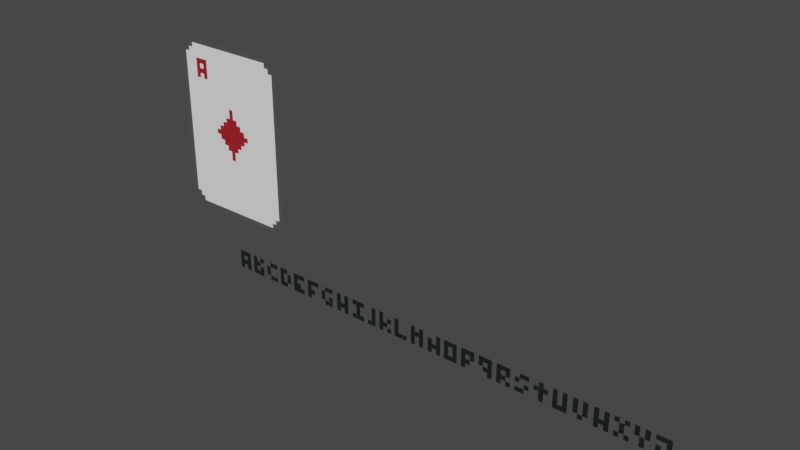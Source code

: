 # Source: card_prototypes.blend  (saved by Blender 3.0.42; exported with 4.5.12 LTS)
import bpy
from mathutils import Matrix  # noqa: F401  (used for matrix-valued properties, if any)

bpy.ops.wm.read_factory_settings(use_empty=True)
scene = bpy.context.scene
scene.name = 'Scene'

# ---- collections
col_collection = bpy.data.collections.new('Collection'); scene.collection.children.link(col_collection)

# ---- materials (node trees are filled in below, after node groups)
mat_card_main = bpy.data.materials.new('card_main')
mat_card_main.use_transparent_shadow = False
mat_card_dark = bpy.data.materials.new('card_dark')
mat_card_dark.use_transparent_shadow = False
mat_card_red = bpy.data.materials.new('card_red')
mat_card_red.use_transparent_shadow = False
mat_card_black = bpy.data.materials.new('card_black')
mat_card_black.use_transparent_shadow = False

# ---- material node trees
mat_card_main.use_nodes = True; mat_card_main.node_tree.nodes.clear()
_N = mat_card_main.node_tree.nodes; _L = mat_card_main.node_tree.links
n0 = _N.new('ShaderNodeBsdfPrincipled'); n0.name = 'Principled BSDF'; n0.location = (10, 300)
n0.distribution = 'GGX'
n0.subsurface_method = 'RANDOM_WALK_SKIN'
n0.inputs[0].default_value = (1.0, 1.0, 1.0, 1.0)
n0.inputs[3].default_value = 1.45
n0.inputs[13].default_value = 0.07513
n0.inputs[27].default_value = (0.0, 0.0, 0.0, 1.0)
n0.inputs[28].default_value = 1.0
n1 = _N.new('ShaderNodeOutputMaterial'); n1.name = 'Material Output'; n1.location = (300, 300)
_L.new(n0.outputs[0], n1.inputs[0])
n1.is_active_output = True
mat_card_dark.use_nodes = True; mat_card_dark.node_tree.nodes.clear()
_N = mat_card_dark.node_tree.nodes; _L = mat_card_dark.node_tree.links
n0 = _N.new('ShaderNodeBsdfPrincipled'); n0.name = 'Principled BSDF'; n0.location = (10, 300)
n0.distribution = 'GGX'
n0.subsurface_method = 'RANDOM_WALK_SKIN'
n0.inputs[0].default_value = (0.08714, 0.08714, 0.08714, 1.0)
n0.inputs[3].default_value = 1.45
n0.inputs[13].default_value = 0.07513
n0.inputs[27].default_value = (0.0, 0.0, 0.0, 1.0)
n0.inputs[28].default_value = 1.0
n1 = _N.new('ShaderNodeOutputMaterial'); n1.name = 'Material Output'; n1.location = (300, 300)
_L.new(n0.outputs[0], n1.inputs[0])
n1.is_active_output = True
mat_card_red.use_nodes = True; mat_card_red.node_tree.nodes.clear()
_N = mat_card_red.node_tree.nodes; _L = mat_card_red.node_tree.links
n0 = _N.new('ShaderNodeBsdfPrincipled'); n0.name = 'Principled BSDF'; n0.location = (10, 300)
n0.distribution = 'GGX'
n0.subsurface_method = 'RANDOM_WALK_SKIN'
n0.inputs[0].default_value = (0.3844, 0.01889, 0.02726, 1.0)
n0.inputs[3].default_value = 1.45
n0.inputs[13].default_value = 0.07513
n0.inputs[27].default_value = (0.0, 0.0, 0.0, 1.0)
n0.inputs[28].default_value = 1.0
n1 = _N.new('ShaderNodeOutputMaterial'); n1.name = 'Material Output'; n1.location = (300, 300)
_L.new(n0.outputs[0], n1.inputs[0])
n1.is_active_output = True
mat_card_black.use_nodes = True; mat_card_black.node_tree.nodes.clear()
_N = mat_card_black.node_tree.nodes; _L = mat_card_black.node_tree.links
n0 = _N.new('ShaderNodeBsdfPrincipled'); n0.name = 'Principled BSDF'; n0.location = (10, 300)
n0.distribution = 'GGX'
n0.subsurface_method = 'RANDOM_WALK_SKIN'
n0.inputs[0].default_value = (0.01493, 0.01599, 0.01599, 1.0)
n0.inputs[3].default_value = 1.45
n0.inputs[13].default_value = 0.07513
n0.inputs[27].default_value = (0.0, 0.0, 0.0, 1.0)
n0.inputs[28].default_value = 1.0
n1 = _N.new('ShaderNodeOutputMaterial'); n1.name = 'Material Output'; n1.location = (300, 300)
_L.new(n0.outputs[0], n1.inputs[0])
n1.is_active_output = True

# ---- world
world_world = bpy.data.worlds.new('World'); scene.world = world_world
world_world.use_nodes = True; world_world.node_tree.nodes.clear()
_N = world_world.node_tree.nodes; _L = world_world.node_tree.links
n0 = _N.new('ShaderNodeOutputWorld'); n0.name = 'World Output'; n0.location = (300, 300)
n1 = _N.new('ShaderNodeBackground'); n1.name = 'Background'; n1.location = (10, 300)
n1.inputs[0].default_value = (0.05088, 0.05088, 0.05088, 1.0)
_L.new(n1.outputs[0], n0.inputs[0])
n0.is_active_output = True
world_world.color = (0.05088, 0.05088, 0.05088)
world_world.use_sun_shadow = False
world_world.sun_shadow_jitter_overblur = 0.0

# ---- meshes
me_plane = bpy.data.meshes.new('Plane')
me_plane.from_pydata([(-1.0, 0.0, -1.193), (1.0, 0.0, -1.193), (-1.0, 0.0, 1.16), (1.0, 0.0, 1.16), (0.0, 0.0, -1.425), (0.0, 0.0, 1.383), (0.0, 0.0, 1.16), (0.0, 0.0, -1.193), (-1.0, 0.0, -0.0164), (1.0, 0.0, -0.0164), (0.0, 0.0, -0.0164), (0.7808, 0.0, -1.193), (0.7808, 0.0, -1.425), (0.7808, 0.0, 1.383), (0.7808, 0.0, 1.16), (0.7808, 0.0, -0.0164), (0.8539, 0.0, -1.193), (0.9269, 0.0, -1.193), (0.9269, 0.0, 1.16), (0.8539, 0.0, 1.16), (0.9269, 0.0, -0.0164), (0.8539, 0.0, -0.0164), (0.0, 0.0, 1.235), (0.0, 0.0, 1.309), (0.7808, 0.0, 1.235), (0.7808, 0.0, 1.309), (0.8539, 0.0, 1.235), (0.8539, 0.0, 1.309), (0.9269, 0.0, 1.235), (-0.7705, 0.0, 1.16), (-0.7705, 0.0, 1.383), (-0.7705, 0.0, -1.425), (-0.7705, 0.0, -1.193), (-0.7705, 0.0, -0.0164), (-0.7705, 0.0, 1.235), (-0.7705, 0.0, 1.309), (-0.847, 0.0, 1.16), (-0.9235, 0.0, 1.16), (-0.847, 0.0, -0.0164), (-0.9235, 0.0, -0.0164), (-0.847, 0.0, 1.235), (-0.9235, 0.0, 1.235), (-0.847, 0.0, 1.309), (-0.9235, 0.0, -1.193), (-0.847, 0.0, -1.193), (0.0, 0.0, -1.271), (0.0, 0.0, -1.348), (0.7808, 0.0, -1.271), (0.7808, 0.0, -1.348), (0.9269, 0.0, -1.271), (0.8539, 0.0, -1.271), (0.8539, 0.0, -1.348), (-0.7705, 0.0, -1.271), (-0.7705, 0.0, -1.348), (-0.847, 0.0, -1.271), (-0.847, 0.0, -1.348), (-0.9235, 0.0, -1.271), (-0.474, -0.004288, 1.084), (-0.5482, -0.004288, 1.084), (-0.6225, -0.004288, 1.084), (-0.474, -0.004288, 1.008), (-0.474, -0.004288, 0.9314), (-0.5482, -0.004288, 1.008), (-0.5482, -0.004288, 0.9314), (-0.6225, -0.004288, 1.008), (-0.6222, -0.004288, 1.084), (-0.6965, -0.004288, 1.084), (-0.6222, -0.004288, 1.008), (-0.6222, -0.004288, 0.9314), (-0.6965, -0.004288, 1.008), (-0.6965, -0.004288, 0.9314), (-0.474, -0.004288, 0.9311), (-0.5482, -0.004288, 0.9311), (-0.6225, -0.004288, 0.9311), (-0.474, -0.004288, 0.8546), (-0.474, -0.004288, 0.7781), (-0.5482, -0.004288, 0.8546), (-0.5482, -0.004288, 0.7781), (-0.6225, -0.004288, 0.8546), (-0.6222, -0.004288, 0.9311), (-0.6965, -0.004288, 0.9311), (-0.6222, -0.004288, 0.8546), (-0.6222, -0.004288, 0.7781), (-0.6965, -0.004288, 0.8546), (-0.6965, -0.004288, 0.7781), (0.03776, -0.004288, 0.09375), (-0.03651, -0.004288, 0.09375), (0.112, -0.004288, 0.01727), (0.112, -0.004288, -0.05922), (0.03776, -0.004288, 0.01727), (0.03776, -0.004288, -0.05922), (-0.03651, -0.004288, 0.01727), (-0.03619, -0.004288, 0.01727), (-0.03619, -0.004288, -0.05922), (-0.1105, -0.004288, 0.01727), (-0.1105, -0.004288, -0.05922), (0.03776, -0.004288, -0.05959), (-0.03651, -0.004288, -0.05959), (0.03776, -0.004288, -0.1361), (-0.03651, -0.004288, -0.1361), (0.03776, -0.004288, 0.01718), (-0.03651, -0.004288, 0.01718), (0.03776, -0.004288, -0.0593), (-0.03651, -0.004288, -0.0593), (0.03776, -0.004288, 0.1701), (-0.03651, -0.004288, 0.1701), (0.112, -0.004288, 0.09361), (0.112, -0.004288, 0.01712), (0.03776, -0.004288, 0.09361), (0.03776, -0.004288, 0.01712), (-0.03651, -0.004288, 0.09361), (-0.03619, -0.004288, 0.09361), (-0.03619, -0.004288, 0.01712), (-0.1105, -0.004288, 0.09361), (-0.1105, -0.004288, 0.01712), (0.112, -0.004288, -0.05874), (0.112, -0.004288, -0.1352), (0.03776, -0.004288, -0.05874), (0.03776, -0.004288, -0.1352), (-0.03619, -0.004288, -0.05874), (-0.03619, -0.004288, -0.1352), (-0.1105, -0.004288, -0.05874), (-0.1105, -0.004288, -0.1352), (0.03776, -0.004288, -0.1356), (-0.03651, -0.004288, -0.1356), (0.03776, -0.004288, -0.2121), (-0.03651, -0.004288, -0.2121), (-0.1101, -0.004288, 0.01727), (-0.1101, -0.004288, -0.05922), (-0.1843, -0.004288, 0.01727), (-0.1843, -0.004288, -0.05922), (0.1866, -0.004288, 0.01727), (0.1866, -0.004288, -0.05922), (0.1123, -0.004288, 0.01727), (0.1123, -0.004288, -0.05922), (0.03776, -0.004288, 0.2464), (-0.03651, -0.004288, 0.2464), (0.112, -0.004288, 0.1699), (0.112, -0.004288, 0.09339), (0.03776, -0.004288, 0.1699), (0.03776, -0.004288, 0.09339), (-0.03651, -0.004288, 0.1699), (-0.03619, -0.004288, 0.1699), (-0.03619, -0.004288, 0.09339), (-0.1105, -0.004288, 0.1699), (-0.1105, -0.004288, 0.09339), (-0.1101, -0.004288, 0.09353), (-0.1101, -0.004288, 0.01705), (-0.1843, -0.004288, 0.09353), (-0.1843, -0.004288, 0.01705), (0.1866, -0.004288, 0.09353), (0.1866, -0.004288, 0.01705), (0.1123, -0.004288, 0.09353), (0.1123, -0.004288, 0.01705), (0.112, -0.004288, -0.1343), (0.112, -0.004288, -0.2108), (0.03776, -0.004288, -0.1343), (0.03776, -0.004288, -0.2108), (-0.03619, -0.004288, -0.1343), (-0.03619, -0.004288, -0.2108), (-0.1105, -0.004288, -0.1343), (-0.1105, -0.004288, -0.2108), (0.03776, -0.004288, -0.2112), (-0.03651, -0.004288, -0.2112), (0.03776, -0.004288, -0.2877), (-0.03651, -0.004288, -0.2877), (-0.1101, -0.004288, -0.05831), (-0.1101, -0.004288, -0.1348), (-0.1843, -0.004288, -0.05831), (-0.1843, -0.004288, -0.1348), (0.1866, -0.004288, -0.05831), (0.1866, -0.004288, -0.1348), (0.1123, -0.004288, -0.05831), (0.1123, -0.004288, -0.1348), (0.03776, -0.004288, 0.323), (-0.03651, -0.004288, 0.323), (0.03776, -0.004288, 0.2466), (-0.03651, -0.004288, 0.2466), (0.03776, -0.004288, -0.2871), (-0.03651, -0.004288, -0.2871), (0.03776, -0.004288, -0.3635), (-0.03651, -0.004288, -0.3635), (0.2608, -0.004288, 0.01727), (0.2608, -0.004288, -0.05922), (0.1866, -0.004288, 0.01727), (0.1866, -0.004288, -0.05922), (-0.1832, -0.004288, 0.01727), (-0.1832, -0.004288, -0.05922), (-0.2575, -0.004288, 0.01727), (-0.2575, -0.004288, -0.05922), (0.112, -0.004288, 0.2455), (0.112, -0.004288, 0.1691), (0.03776, -0.004288, 0.2455), (0.03776, -0.004288, 0.1691), (-0.03619, -0.004288, 0.2455), (-0.03619, -0.004288, 0.1691), (-0.1105, -0.004288, 0.2455), (-0.1105, -0.004288, 0.1691), (0.112, -0.004288, -0.2107), (0.112, -0.004288, -0.2872), (0.03776, -0.004288, -0.2107), (0.03776, -0.004288, -0.2872), (-0.03619, -0.004288, -0.2107), (-0.03619, -0.004288, -0.2872), (-0.1105, -0.004288, -0.2107), (-0.1105, -0.004288, -0.2872), (-0.1101, -0.004288, 0.169), (-0.1101, -0.004288, 0.09248), (-0.1843, -0.004288, 0.169), (-0.1843, -0.004288, 0.09248), (0.1866, -0.004288, 0.169), (0.1866, -0.004288, 0.09248), (0.1123, -0.004288, 0.169), (0.1123, -0.004288, 0.09248), (0.03776, -0.004288, 0.3985), (-0.03651, -0.004288, 0.3985), (0.03776, -0.004288, 0.322), (-0.03651, -0.004288, 0.322), (-0.1101, -0.004288, -0.1348), (-0.1101, -0.004288, -0.2112), (-0.1843, -0.004288, -0.1348), (-0.1843, -0.004288, -0.2112), (0.1866, -0.004288, -0.1348), (0.1866, -0.004288, -0.2112), (0.1123, -0.004288, -0.1348), (0.1123, -0.004288, -0.2112), (0.03776, -0.004288, -0.3635), (-0.03651, -0.004288, -0.3635), (0.03776, -0.004288, -0.44), (-0.03651, -0.004288, -0.44), (0.2618, -0.004288, 0.09353), (0.2618, -0.004288, 0.01705), (0.1875, -0.004288, 0.09353), (0.1875, -0.004288, 0.01705), (0.2618, -0.004288, -0.05831), (0.2618, -0.004288, -0.1348), (0.1875, -0.004288, -0.05831), (0.1875, -0.004288, -0.1348), (0.336, -0.004288, 0.01727), (0.336, -0.004288, -0.05922), (0.2618, -0.004288, 0.01727), (0.2618, -0.004288, -0.05922), (-0.1842, -0.004288, 0.09353), (-0.1842, -0.004288, 0.01705), (-0.2585, -0.004288, 0.09353), (-0.2585, -0.004288, 0.01705), (-0.1842, -0.004288, -0.05831), (-0.1842, -0.004288, -0.1348), (-0.2585, -0.004288, -0.05831), (-0.2585, -0.004288, -0.1348), (-0.2574, -0.004288, 0.01727), (-0.2574, -0.004288, -0.05922), (-0.3316, -0.004288, 0.01727), (-0.3316, -0.004288, -0.05922)], [], [(20, 9, 3, 18), (48, 46, 4, 12), (35, 23, 5, 30), (33, 10, 6, 29), (32, 7, 10, 33), (17, 1, 9, 20), (7, 11, 15, 10), (23, 25, 13, 5), (10, 15, 14, 6), (11, 16, 21, 15), (16, 17, 20, 21), (15, 21, 19, 14), (21, 20, 18, 19), (19, 18, 28, 26), (14, 19, 26, 24), (24, 26, 27, 25), (6, 14, 24, 22), (22, 24, 25, 23), (29, 6, 22, 34), (34, 22, 23, 35), (40, 34, 35, 42), (36, 29, 34, 40), (44, 32, 33, 38), (38, 33, 29, 36), (46, 53, 31, 4), (8, 39, 37, 2), (39, 38, 36, 37), (0, 43, 39, 8), (43, 44, 38, 39), (37, 36, 40, 41), (44, 43, 56, 54), (32, 44, 54, 52), (52, 54, 55, 53), (7, 32, 52, 45), (45, 52, 53, 46), (17, 16, 50, 49), (16, 11, 47, 50), (50, 47, 48, 51), (11, 7, 45, 47), (47, 45, 46, 48), (62, 58, 59, 64), (60, 57, 58, 62), (61, 60, 62, 63), (67, 65, 66, 69), (68, 67, 69, 70), (76, 72, 73, 78), (74, 71, 72, 76), (75, 74, 76, 77), (81, 79, 80, 83), (82, 81, 83, 84), (89, 85, 86, 91), (88, 87, 89, 90), (93, 92, 94, 95), (98, 96, 97, 99), (102, 100, 101, 103), (108, 104, 105, 110), (107, 106, 108, 109), (112, 111, 113, 114), (116, 115, 117, 118), (120, 119, 121, 122), (125, 123, 124, 126), (128, 127, 129, 130), (132, 131, 133, 134), (139, 135, 136, 141), (138, 137, 139, 140), (143, 142, 144, 145), (147, 146, 148, 149), (151, 150, 152, 153), (155, 154, 156, 157), (159, 158, 160, 161), (164, 162, 163, 165), (167, 166, 168, 169), (171, 170, 172, 173), (176, 174, 175, 177), (180, 178, 179, 181), (183, 182, 184, 185), (187, 186, 188, 189), (191, 190, 192, 193), (195, 194, 196, 197), (199, 198, 200, 201), (203, 202, 204, 205), (207, 206, 208, 209), (211, 210, 212, 213), (216, 214, 215, 217), (219, 218, 220, 221), (223, 222, 224, 225), (228, 226, 227, 229), (231, 230, 232, 233), (235, 234, 236, 237), (239, 238, 240, 241), (243, 242, 244, 245), (247, 246, 248, 249), (251, 250, 252, 253)])
me_plane.polygons.foreach_set('material_index', [1, 1, 1, 0, 0, 1, 0, 1, 0, 0, 0, 0, 0, 1, 0, 1, 0, 0, 0, 0, 1, 0, 0, 0, 1, 1, 0, 1, 0, 1, 1, 0, 1, 0, 0, 1, 0, 1, 0, 0, 2, 2, 2, 2, 2, 2, 2, 2, 2, 2, 2, 2, 2, 2, 2, 2, 2, 2, 2, 2, 2, 2, 2, 2, 2, 2, 2, 2, 2, 2, 2, 2, 2, 2, 2, 2, 2, 2, 2, 2, 2, 2, 2, 2, 2, 2, 2, 2, 2, 2, 2, 2, 2])
_uv = me_plane.uv_layers.new(name='UVMap')
_uv.uv.foreach_set('vector', [0.9635, 0.5, 1.0, 0.5, 1.0, 1.0, 0.9635, 1.0, 0.8904, 0.0, 0.5, 0.0, 0.5, 0.0, 0.8904, 0.0, 0.1147, 1.0, 0.5, 1.0, 0.5, 1.0, 0.1147, 1.0, 0.1147, 0.5, 0.5, 0.5, 0.5, 1.0, 0.1147, 1.0, 0.1147, 0.0, 0.5, 0.0, 0.5, 0.5, 0.1147, 0.5, 0.9635, 0.0, 1.0, 0.0, 1.0, 0.5, 0.9635, 0.5, 0.5, 0.0, 0.8904, 0.0, 0.8904, 0.5, 0.5, 0.5, 0.5, 1.0, 0.8904, 1.0, 0.8904, 1.0, 0.5, 1.0, 0.5, 0.5, 0.8904, 0.5, 0.8904, 1.0, 0.5, 1.0, 0.8904, 0.0, 0.9269, 0.0, 0.9269, 0.5, 0.8904, 0.5, 0.9269, 0.0, 0.9635, 0.0, 0.9635, 0.5, 0.9269, 0.5, 0.8904, 0.5, 0.9269, 0.5, 0.9269, 1.0, 0.8904, 1.0, 0.9269, 0.5, 0.9635, 0.5, 0.9635, 1.0, 0.9269, 1.0, 0.9269, 1.0, 0.9635, 1.0, 0.9635, 1.0, 0.9269, 1.0, 0.8904, 1.0, 0.9269, 1.0, 0.9269, 1.0, 0.8904, 1.0, 0.8904, 1.0, 0.9269, 1.0, 0.9269, 1.0, 0.8904, 1.0, 0.5, 1.0, 0.8904, 1.0, 0.8904, 1.0, 0.5, 1.0, 0.5, 1.0, 0.8904, 1.0, 0.8904, 1.0, 0.5, 1.0, 0.1147, 1.0, 0.5, 1.0, 0.5, 1.0, 0.1147, 1.0, 0.1147, 1.0, 0.5, 1.0, 0.5, 1.0, 0.1147, 1.0, 0.07648, 1.0, 0.1147, 1.0, 0.1147, 1.0, 0.07648, 1.0, 0.07648, 1.0, 0.1147, 1.0, 0.1147, 1.0, 0.07648, 1.0, 0.07648, 0.0, 0.1147, 0.0, 0.1147, 0.5, 0.07648, 0.5, 0.07648, 0.5, 0.1147, 0.5, 0.1147, 1.0, 0.07648, 1.0, 0.5, 0.0, 0.1147, 0.0, 0.1147, 0.0, 0.5, 0.0, 0.0, 0.5, 0.03824, 0.5, 0.03824, 1.0, 0.0, 1.0, 0.03824, 0.5, 0.07648, 0.5, 0.07648, 1.0, 0.03824, 1.0, 0.0, 0.0, 0.03824, 0.0, 0.03824, 0.5, 0.0, 0.5, 0.03824, 0.0, 0.07648, 0.0, 0.07648, 0.5, 0.03824, 0.5, 0.03824, 1.0, 0.07648, 1.0, 0.07648, 1.0, 0.03824, 1.0, 0.07648, 0.0, 0.03824, 0.0, 0.03824, 0.0, 0.07648, 0.0, 0.1147, 0.0, 0.07648, 0.0, 0.07648, 0.0, 0.1147, 0.0, 0.1147, 0.0, 0.07648, 0.0, 0.07648, 0.0, 0.1147, 0.0, 0.5, 0.0, 0.1147, 0.0, 0.1147, 0.0, 0.5, 0.0, 0.5, 0.0, 0.1147, 0.0, 0.1147, 0.0, 0.5, 0.0, 0.9635, 0.0, 0.9269, 0.0, 0.9269, 0.0, 0.9635, 0.0, 0.9269, 0.0, 0.8904, 0.0, 0.8904, 0.0, 0.9269, 0.0, 0.9269, 0.0, 0.8904, 0.0, 0.8904, 0.0, 0.9269, 0.0, 0.8904, 0.0, 0.5, 0.0, 0.5, 0.0, 0.8904, 0.0, 0.8904, 0.0, 0.5, 0.0, 0.5, 0.0, 0.8904, 0.0, 0.07648, 1.0, 0.1147, 1.0, 0.1147, 1.0, 0.07648, 1.0, 0.07648, 1.0, 0.1147, 1.0, 0.1147, 1.0, 0.07648, 1.0, 0.03824, 1.0, 0.07648, 1.0, 0.07648, 1.0, 0.03824, 1.0, 0.07648, 1.0, 0.1147, 1.0, 0.1147, 1.0, 0.07648, 1.0, 0.03824, 1.0, 0.07648, 1.0, 0.07648, 1.0, 0.03824, 1.0, 0.07648, 1.0, 0.1147, 1.0, 0.1147, 1.0, 0.07648, 1.0, 0.07648, 1.0, 0.1147, 1.0, 0.1147, 1.0, 0.07648, 1.0, 0.03824, 1.0, 0.07648, 1.0, 0.07648, 1.0, 0.03824, 1.0, 0.07648, 1.0, 0.1147, 1.0, 0.1147, 1.0, 0.07648, 1.0, 0.03824, 1.0, 0.07648, 1.0, 0.07648, 1.0, 0.03824, 1.0, 0.07648, 1.0, 0.1147, 1.0, 0.1147, 1.0, 0.07648, 1.0, 0.03824, 1.0, 0.07648, 1.0, 0.07648, 1.0, 0.03824, 1.0, 0.03824, 1.0, 0.07648, 1.0, 0.07648, 1.0, 0.03824, 1.0, 0.07648, 1.0, 0.1147, 1.0, 0.1147, 1.0, 0.07648, 1.0, 0.07648, 1.0, 0.1147, 1.0, 0.1147, 1.0, 0.07648, 1.0, 0.07648, 1.0, 0.1147, 1.0, 0.1147, 1.0, 0.07648, 1.0, 0.03824, 1.0, 0.07648, 1.0, 0.07648, 1.0, 0.03824, 1.0, 0.03824, 1.0, 0.07648, 1.0, 0.07648, 1.0, 0.03824, 1.0, 0.03824, 1.0, 0.07648, 1.0, 0.07648, 1.0, 0.03824, 1.0, 0.03824, 1.0, 0.07648, 1.0, 0.07648, 1.0, 0.03824, 1.0, 0.07648, 1.0, 0.1147, 1.0, 0.1147, 1.0, 0.07648, 1.0, 0.03824, 1.0, 0.07648, 1.0, 0.07648, 1.0, 0.03824, 1.0, 0.03824, 1.0, 0.07648, 1.0, 0.07648, 1.0, 0.03824, 1.0, 0.07648, 1.0, 0.1147, 1.0, 0.1147, 1.0, 0.07648, 1.0, 0.03824, 1.0, 0.07648, 1.0, 0.07648, 1.0, 0.03824, 1.0, 0.03824, 1.0, 0.07648, 1.0, 0.07648, 1.0, 0.03824, 1.0, 0.03824, 1.0, 0.07648, 1.0, 0.07648, 1.0, 0.03824, 1.0, 0.03824, 1.0, 0.07648, 1.0, 0.07648, 1.0, 0.03824, 1.0, 0.03824, 1.0, 0.07648, 1.0, 0.07648, 1.0, 0.03824, 1.0, 0.03824, 1.0, 0.07648, 1.0, 0.07648, 1.0, 0.03824, 1.0, 0.07648, 1.0, 0.1147, 1.0, 0.1147, 1.0, 0.07648, 1.0, 0.03824, 1.0, 0.07648, 1.0, 0.07648, 1.0, 0.03824, 1.0, 0.03824, 1.0, 0.07648, 1.0, 0.07648, 1.0, 0.03824, 1.0, 0.07648, 1.0, 0.1147, 1.0, 0.1147, 1.0, 0.07648, 1.0, 0.07648, 1.0, 0.1147, 1.0, 0.1147, 1.0, 0.07648, 1.0, 0.03824, 1.0, 0.07648, 1.0, 0.07648, 1.0, 0.03824, 1.0, 0.03824, 1.0, 0.07648, 1.0, 0.07648, 1.0, 0.03824, 1.0, 0.03824, 1.0, 0.07648, 1.0, 0.07648, 1.0, 0.03824, 1.0, 0.03824, 1.0, 0.07648, 1.0, 0.07648, 1.0, 0.03824, 1.0, 0.03824, 1.0, 0.07648, 1.0, 0.07648, 1.0, 0.03824, 1.0, 0.03824, 1.0, 0.07648, 1.0, 0.07648, 1.0, 0.03824, 1.0, 0.03824, 1.0, 0.07648, 1.0, 0.07648, 1.0, 0.03824, 1.0, 0.03824, 1.0, 0.07648, 1.0, 0.07648, 1.0, 0.03824, 1.0, 0.07648, 1.0, 0.1147, 1.0, 0.1147, 1.0, 0.07648, 1.0, 0.03824, 1.0, 0.07648, 1.0, 0.07648, 1.0, 0.03824, 1.0, 0.03824, 1.0, 0.07648, 1.0, 0.07648, 1.0, 0.03824, 1.0, 0.07648, 1.0, 0.1147, 1.0, 0.1147, 1.0, 0.07648, 1.0, 0.03824, 1.0, 0.07648, 1.0, 0.07648, 1.0, 0.03824, 1.0, 0.03824, 1.0, 0.07648, 1.0, 0.07648, 1.0, 0.03824, 1.0, 0.03824, 1.0, 0.07648, 1.0, 0.07648, 1.0, 0.03824, 1.0, 0.03824, 1.0, 0.07648, 1.0, 0.07648, 1.0, 0.03824, 1.0, 0.03824, 1.0, 0.07648, 1.0, 0.07648, 1.0, 0.03824, 1.0, 0.03824, 1.0, 0.07648, 1.0, 0.07648, 1.0, 0.03824, 1.0])
me_plane.materials.append(mat_card_main)
me_plane.materials.append(mat_card_dark)
me_plane.materials.append(mat_card_red)
me_plane.use_remesh_fix_poles = True
me_plane.use_remesh_preserve_attributes = False
me_plane.update()
me_plane_001 = bpy.data.meshes.new('Plane.001')
me_plane_001.from_pydata([(0.1118, -0.004288, 0.3044), (0.03752, -0.004288, 0.3044), (-0.03675, -0.004288, 0.3044), (0.1118, -0.004288, 0.2279), (0.1118, -0.004288, 0.1515), (0.03752, -0.004288, 0.2279), (0.03752, -0.004288, 0.1515), (-0.03675, -0.004288, 0.2279), (-0.03643, -0.004288, 0.3044), (-0.1107, -0.004288, 0.3044), (-0.03643, -0.004288, 0.2279), (-0.03643, -0.004288, 0.1515), (-0.1107, -0.004288, 0.2279), (-0.1107, -0.004288, 0.1515), (0.1118, -0.004288, 0.1511), (0.03752, -0.004288, 0.1511), (-0.03675, -0.004288, 0.1511), (0.1118, -0.004288, 0.07461), (0.1118, -0.004288, -0.001873), (0.03752, -0.004288, 0.07461), (0.03752, -0.004288, -0.001873), (-0.03675, -0.004288, 0.07461), (-0.03643, -0.004288, 0.1511), (-0.1107, -0.004288, 0.1511), (-0.03643, -0.004288, 0.07461), (-0.03643, -0.004288, -0.001873), (-0.1107, -0.004288, 0.07461), (-0.1107, -0.004288, -0.001873), (0.3385, -0.004288, -0.001873), (0.263, -0.004288, 0.2279), (0.3373, -0.004288, 0.1515), (0.4118, -0.004288, 0.3035), (0.4118, -0.004288, 0.2271), (0.3375, -0.004288, 0.3035), (0.3375, -0.004288, 0.2271), (0.3373, -0.004288, 0.2279), (0.2636, -0.004288, 0.3044), (0.1893, -0.004288, 0.3044), (0.2636, -0.004288, 0.2279), (0.2636, -0.004288, 0.1515), (0.1893, -0.004288, 0.2279), (0.1893, -0.004288, 0.1515), (0.3385, -0.004288, 0.07461), (0.4118, -0.004288, 0.07365), (0.4118, -0.004288, 0.1501), (0.4118, -0.004288, 0.07461), (0.4118, -0.004288, -0.001873), (0.3375, -0.004288, 0.07461), (0.3375, -0.004288, -0.001873), (0.263, -0.004288, 0.1515), (0.2636, -0.004288, 0.1511), (0.1893, -0.004288, 0.1511), (0.2636, -0.004288, 0.07461), (0.2636, -0.004288, -0.001873), (0.1893, -0.004288, 0.07461), (0.1893, -0.004288, -0.001873), (0.2642, -0.004288, 0.07461), (0.2642, -0.004288, -0.001873), (0.3375, -0.004288, 0.1501), (0.3375, -0.004288, 0.07365), (0.6385, -0.004288, -0.001873), (0.5636, -0.004288, 0.2279), (0.5636, -0.004288, 0.1515), (0.4893, -0.004288, 0.2279), (0.4893, -0.004288, 0.1515), (0.6385, -0.004288, 0.07461), (0.5636, -0.004288, 0.1511), (0.4893, -0.004288, 0.1511), (0.5636, -0.004288, 0.07461), (0.4893, -0.004288, 0.07461), (0.5642, -0.004288, 0.07461), (0.5642, -0.004288, -0.001873), (0.7164, -0.004288, -0.001873), (0.7164, -0.004288, 0.07461), (0.6421, -0.004288, 0.07461), (0.6421, -0.004288, -0.001873), (0.6385, -0.004288, 0.2257), (0.6385, -0.004288, 0.3022), (0.5642, -0.004288, 0.3022), (0.5642, -0.004288, 0.2257), (0.7164, -0.004288, 0.2257), (0.7164, -0.004288, 0.3022), (0.6421, -0.004288, 0.3022), (0.6421, -0.004288, 0.2257), (0.9375, -0.004288, 0.3044), (0.8632, -0.004288, 0.3044), (1.012, -0.004288, 0.2279), (1.012, -0.004288, 0.1515), (0.9375, -0.004288, 0.2279), (0.9375, -0.004288, 0.1515), (0.8632, -0.004288, 0.2279), (0.8636, -0.004288, 0.3044), (0.7893, -0.004288, 0.3044), (0.8636, -0.004288, 0.2279), (0.8636, -0.004288, 0.1515), (0.7893, -0.004288, 0.2279), (0.7893, -0.004288, 0.1515), (1.012, -0.004288, 0.1511), (0.9375, -0.004288, 0.1511), (1.012, -0.004288, 0.07461), (0.9375, -0.004288, 0.07461), (0.8636, -0.004288, 0.1511), (0.7893, -0.004288, 0.1511), (0.8636, -0.004288, 0.07461), (0.8636, -0.004288, -0.001873), (0.7893, -0.004288, 0.07461), (0.7893, -0.004288, -0.001873), (0.938, -0.004288, 0.07461), (0.938, -0.004288, -0.001873), (0.8637, -0.004288, 0.07461), (0.8637, -0.004288, -0.001873), (1.228, -0.004288, 0.3044), (1.153, -0.004288, 0.3044), (1.228, -0.004288, 0.2279), (1.153, -0.004288, 0.2279), (1.154, -0.004288, 0.3044), (1.079, -0.004288, 0.3044), (1.154, -0.004288, 0.2279), (1.154, -0.004288, 0.1515), (1.079, -0.004288, 0.2279), (1.079, -0.004288, 0.1515), (1.154, -0.004288, 0.1511), (1.079, -0.004288, 0.1511), (1.154, -0.004288, 0.07461), (1.154, -0.004288, -0.001873), (1.079, -0.004288, 0.07461), (1.079, -0.004288, -0.001873), (1.302, -0.004288, 0.07443), (1.228, -0.004288, 0.07443), (1.153, -0.004288, 0.07443), (1.302, -0.004288, -0.002051), (1.228, -0.004288, -0.002051), (1.153, -0.004288, -0.002051), (1.229, -0.004288, 0.1511), (1.154, -0.004288, 0.1511), (1.229, -0.004288, 0.07461), (1.154, -0.004288, 0.07461), (1.302, -0.004288, 0.3044), (1.228, -0.004288, 0.3044), (1.302, -0.004288, 0.2279), (1.228, -0.004288, 0.2279), (1.528, -0.004288, 0.3044), (1.453, -0.004288, 0.3044), (1.528, -0.004288, 0.2279), (1.453, -0.004288, 0.2279), (1.454, -0.004288, 0.3044), (1.379, -0.004288, 0.3044), (1.454, -0.004288, 0.2279), (1.454, -0.004288, 0.1515), (1.379, -0.004288, 0.2279), (1.379, -0.004288, 0.1515), (1.454, -0.004288, 0.1511), (1.379, -0.004288, 0.1511), (1.454, -0.004288, 0.07461), (1.454, -0.004288, -0.001873), (1.379, -0.004288, 0.07461), (1.379, -0.004288, -0.001873), (1.818, -0.004288, 0.07461), (1.669, -0.004288, 0.1515), (1.669, -0.004288, 0.2279), (1.744, -0.004288, 0.1515), (1.744, -0.004288, 0.2279), (1.818, -0.004288, -0.001873), (1.529, -0.004288, 0.1511), (1.454, -0.004288, 0.1511), (1.529, -0.004288, 0.07461), (1.454, -0.004288, 0.07461), (1.602, -0.004288, 0.3044), (1.528, -0.004288, 0.3044), (1.602, -0.004288, 0.2279), (1.528, -0.004288, 0.2279), (1.744, -0.004288, 0.1511), (1.669, -0.004288, 0.1511), (1.744, -0.004288, 0.07461), (1.669, -0.004288, 0.07461), (1.744, -0.004288, 0.07461), (1.744, -0.004288, -0.001873), (1.896, -0.004288, -0.001873), (1.896, -0.004288, 0.07461), (1.822, -0.004288, 0.07461), (1.822, -0.004288, -0.001873), (1.818, -0.004288, 0.2257), (1.818, -0.004288, 0.3022), (1.744, -0.004288, 0.3022), (1.744, -0.004288, 0.2257), (1.896, -0.004288, 0.2257), (1.896, -0.004288, 0.3022), (1.822, -0.004288, 0.3022), (1.822, -0.004288, 0.2257), (1.896, -0.004288, 0.07813), (1.896, -0.004288, 0.1546), (1.822, -0.004288, 0.1546), (1.822, -0.004288, 0.07813), (2.064, -0.004288, 0.3044), (1.989, -0.004288, 0.3044), (2.064, -0.004288, 0.2279), (2.064, -0.004288, 0.1515), (1.989, -0.004288, 0.2279), (1.989, -0.004288, 0.1515), (2.064, -0.004288, 0.1511), (1.989, -0.004288, 0.1511), (2.064, -0.004288, 0.07461), (2.064, -0.004288, -0.001873), (1.989, -0.004288, 0.07461), (1.989, -0.004288, -0.001873), (2.139, -0.004288, 0.1511), (2.064, -0.004288, 0.1511), (2.139, -0.004288, 0.07461), (2.064, -0.004288, 0.07461), (2.214, -0.004288, 0.3044), (2.139, -0.004288, 0.3044), (2.214, -0.004288, 0.2279), (2.214, -0.004288, 0.1515), (2.139, -0.004288, 0.2279), (2.139, -0.004288, 0.1515), (2.214, -0.004288, 0.1511), (2.139, -0.004288, 0.1511), (2.214, -0.004288, 0.07461), (2.214, -0.004288, -0.001873), (2.139, -0.004288, 0.07461), (2.139, -0.004288, -0.001873), (2.528, -0.004288, 0.3044), (2.453, -0.004288, 0.3044), (2.528, -0.004288, 0.2279), (2.453, -0.004288, 0.2279), (2.454, -0.004288, 0.3044), (2.379, -0.004288, 0.3044), (2.454, -0.004288, 0.2279), (2.454, -0.004288, 0.1515), (2.379, -0.004288, 0.2279), (2.379, -0.004288, 0.1515), (2.454, -0.004288, 0.1511), (2.379, -0.004288, 0.1511), (2.454, -0.004288, 0.07461), (2.454, -0.004288, -0.001873), (2.379, -0.004288, 0.07461), (2.379, -0.004288, -0.001873), (2.528, -0.004288, 0.07443), (2.453, -0.004288, 0.07443), (2.528, -0.004288, -0.002051), (2.453, -0.004288, -0.002051), (2.377, -0.004288, 0.3044), (2.303, -0.004288, 0.3044), (2.377, -0.004288, 0.2279), (2.303, -0.004288, 0.2279), (2.377, -0.004288, 0.07443), (2.303, -0.004288, 0.07443), (2.377, -0.004288, -0.002051), (2.303, -0.004288, -0.002051), (2.754, -0.004288, 0.3044), (2.679, -0.004288, 0.3044), (2.754, -0.004288, 0.2279), (2.754, -0.004288, 0.1515), (2.679, -0.004288, 0.2279), (2.679, -0.004288, 0.1515), (2.754, -0.004288, 0.1511), (2.679, -0.004288, 0.1511), (2.754, -0.004288, 0.07461), (2.754, -0.004288, -0.001873), (2.679, -0.004288, 0.07461), (2.679, -0.004288, -0.001873), (2.677, -0.004288, 0.07443), (2.603, -0.004288, 0.07443), (2.677, -0.004288, -0.002051), (2.603, -0.004288, -0.002051), (2.904, -0.004288, 0.3044), (2.829, -0.004288, 0.3044), (2.904, -0.004288, 0.2279), (2.904, -0.004288, 0.1515), (2.829, -0.004288, 0.2279), (2.829, -0.004288, 0.1515), (2.904, -0.004288, 0.1511), (2.829, -0.004288, 0.1511), (2.904, -0.004288, 0.07461), (2.904, -0.004288, -0.001873), (2.829, -0.004288, 0.07461), (2.829, -0.004288, -0.001873), (2.979, -0.004288, 0.1511), (2.904, -0.004288, 0.1511), (2.979, -0.004288, 0.07461), (2.904, -0.004288, 0.07461), (3.054, -0.004288, 0.2279), (3.054, -0.004288, 0.1515), (2.979, -0.004288, 0.2279), (2.979, -0.004288, 0.1515), (3.054, -0.004288, 0.07461), (3.054, -0.004288, -0.001873), (2.979, -0.004288, 0.07461), (2.979, -0.004288, -0.001873), (3.194, -0.004288, 0.3044), (3.119, -0.004288, 0.3044), (3.194, -0.004288, 0.2279), (3.194, -0.004288, 0.1515), (3.119, -0.004288, 0.2279), (3.119, -0.004288, 0.1515), (3.194, -0.004288, 0.1511), (3.119, -0.004288, 0.1511), (3.194, -0.004288, 0.07461), (3.194, -0.004288, -0.001873), (3.119, -0.004288, 0.07461), (3.119, -0.004288, -0.001873), (3.268, -0.004288, 0.07443), (3.193, -0.004288, 0.07443), (3.268, -0.004288, -0.002051), (3.193, -0.004288, -0.002051), (3.345, -0.004288, 0.07443), (3.271, -0.004288, 0.07443), (3.345, -0.004288, -0.002051), (3.271, -0.004288, -0.002051), (3.499, -0.004288, 0.3044), (3.425, -0.004288, 0.3044), (3.499, -0.004288, 0.2279), (3.499, -0.004288, 0.1515), (3.425, -0.004288, 0.2279), (3.425, -0.004288, 0.1515), (3.499, -0.004288, 0.1511), (3.425, -0.004288, 0.1511), (3.499, -0.004288, 0.07461), (3.499, -0.004288, -0.001873), (3.425, -0.004288, 0.07461), (3.425, -0.004288, -0.001873), (3.574, -0.004288, 0.2299), (3.5, -0.004288, 0.2299), (3.574, -0.004288, 0.1535), (3.5, -0.004288, 0.1535), (3.649, -0.004288, 0.3044), (3.575, -0.004288, 0.3044), (3.649, -0.004288, 0.2279), (3.649, -0.004288, 0.1515), (3.575, -0.004288, 0.2279), (3.575, -0.004288, 0.1515), (3.649, -0.004288, 0.1511), (3.575, -0.004288, 0.1511), (3.649, -0.004288, 0.07461), (3.649, -0.004288, -0.001873), (3.575, -0.004288, 0.07461), (3.575, -0.004288, -0.001873), (4.025, -0.004288, 0.3044), (4.099, -0.004288, 0.3044), (3.809, -0.004288, 0.2279), (3.809, -0.004288, 0.1515), (3.735, -0.004288, 0.2279), (3.735, -0.004288, 0.1515), (3.809, -0.004288, 0.1511), (3.735, -0.004288, 0.1511), (3.809, -0.004288, 0.07461), (3.809, -0.004288, -0.001873), (3.735, -0.004288, 0.07461), (3.735, -0.004288, -0.001873), (3.884, -0.004288, 0.1499), (3.81, -0.004288, 0.1499), (3.884, -0.004288, 0.07346), (3.81, -0.004288, 0.07346), (3.959, -0.004288, 0.3044), (3.885, -0.004288, 0.3044), (3.959, -0.004288, 0.2279), (3.959, -0.004288, 0.1515), (3.885, -0.004288, 0.2279), (3.885, -0.004288, 0.1515), (3.959, -0.004288, 0.1511), (3.885, -0.004288, 0.1511), (3.959, -0.004288, 0.07461), (3.959, -0.004288, -0.001873), (3.885, -0.004288, 0.07461), (3.885, -0.004288, -0.001873), (4.099, -0.004288, 0.2279), (4.099, -0.004288, 0.1515), (4.025, -0.004288, 0.2279), (4.025, -0.004288, 0.1515), (4.099, -0.004288, 0.1511), (4.025, -0.004288, 0.1511), (4.099, -0.004288, 0.07461), (4.099, -0.004288, -0.001873), (4.025, -0.004288, 0.07461), (4.025, -0.004288, -0.001873), (4.174, -0.004288, 0.3034), (4.1, -0.004288, 0.3034), (4.174, -0.004288, 0.2269), (4.1, -0.004288, 0.2269), (4.249, -0.004288, 0.3044), (4.175, -0.004288, 0.3044), (4.249, -0.004288, 0.2279), (4.249, -0.004288, 0.1515), (4.175, -0.004288, 0.2279), (4.175, -0.004288, 0.1515), (4.249, -0.004288, 0.1511), (4.175, -0.004288, 0.1511), (4.249, -0.004288, 0.07461), (4.249, -0.004288, -0.001873), (4.175, -0.004288, 0.07461), (4.175, -0.004288, -0.001873), (4.174, -0.004288, 0.075), (4.1, -0.004288, 0.075), (4.174, -0.004288, -0.001488), (4.1, -0.004288, -0.001488), (4.325, -0.004288, 0.3044), (4.399, -0.004288, 0.3044), (4.399, -0.004288, 0.2279), (4.399, -0.004288, 0.1515), (4.325, -0.004288, 0.2279), (4.325, -0.004288, 0.1515), (4.399, -0.004288, 0.1511), (4.325, -0.004288, 0.1511), (4.399, -0.004288, 0.07461), (4.399, -0.004288, -0.001873), (4.325, -0.004288, 0.07461), (4.325, -0.004288, -0.001873), (4.474, -0.004288, 0.3034), (4.4, -0.004288, 0.3034), (4.474, -0.004288, 0.2269), (4.4, -0.004288, 0.2269), (4.549, -0.004288, 0.3044), (4.475, -0.004288, 0.3044), (4.549, -0.004288, 0.2279), (4.549, -0.004288, 0.1515), (4.475, -0.004288, 0.2279), (4.475, -0.004288, 0.1515), (4.474, -0.004288, 0.1501), (4.4, -0.004288, 0.1501), (4.474, -0.004288, 0.07362), (4.4, -0.004288, 0.07362), (4.699, -0.004288, 0.2279), (4.699, -0.004288, 0.1515), (4.625, -0.004288, 0.2279), (4.625, -0.004288, 0.1515), (4.849, -0.004288, 0.303), (4.849, -0.004288, 0.2265), (4.774, -0.004288, 0.303), (4.774, -0.004288, 0.2265), (4.774, -0.004288, 0.3034), (4.7, -0.004288, 0.3034), (4.774, -0.004288, 0.2269), (4.7, -0.004288, 0.2269), (4.849, -0.004288, 0.2279), (4.849, -0.004288, 0.1515), (4.775, -0.004288, 0.2279), (4.775, -0.004288, 0.1515), (4.849, -0.004288, 0.1511), (4.775, -0.004288, 0.1511), (4.849, -0.004288, 0.07461), (4.849, -0.004288, -0.001873), (4.775, -0.004288, 0.07461), (4.775, -0.004288, -0.001873), (4.625, -0.004288, 0.2284), (4.625, -0.004288, 0.3048), (4.699, -0.004288, 0.2284), (4.699, -0.004288, 0.3048), (4.773, -0.004288, 0.1513), (4.773, -0.004288, 0.07483), (4.699, -0.004288, 0.1513), (4.699, -0.004288, 0.07483), (4.925, -0.004288, 0.3044), (4.999, -0.004288, 0.3044), (4.999, -0.004288, 0.2279), (4.999, -0.004288, 0.1515), (4.925, -0.004288, 0.2279), (4.925, -0.004288, 0.1515), (4.999, -0.004288, 0.1511), (4.925, -0.004288, 0.1511), (4.999, -0.004288, 0.07461), (4.999, -0.004288, -0.001873), (4.925, -0.004288, 0.07461), (4.925, -0.004288, -0.001873), (5.074, -0.004288, 0.3034), (5.0, -0.004288, 0.3034), (5.074, -0.004288, 0.2269), (5.0, -0.004288, 0.2269), (5.149, -0.004288, 0.3044), (5.075, -0.004288, 0.3044), (5.149, -0.004288, 0.2279), (5.149, -0.004288, 0.1515), (5.075, -0.004288, 0.2279), (5.075, -0.004288, 0.1515), (5.074, -0.004288, 0.1501), (5.0, -0.004288, 0.1501), (5.074, -0.004288, 0.07362), (5.0, -0.004288, 0.07362), (5.149, -0.004288, 0.07342), (5.075, -0.004288, 0.07342), (5.149, -0.004288, -0.003067), (5.075, -0.004288, -0.003067), (5.299, -0.004288, 0.2279), (5.299, -0.004288, 0.1515), (5.225, -0.004288, 0.2279), (5.225, -0.004288, 0.1515), (5.299, -0.004288, 0.07461), (5.299, -0.004288, -0.001873), (5.225, -0.004288, 0.07461), (5.225, -0.004288, -0.001873), (5.374, -0.004288, 0.3034), (5.3, -0.004288, 0.3034), (5.374, -0.004288, 0.2269), (5.3, -0.004288, 0.2269), (5.449, -0.004288, 0.3032), (5.375, -0.004288, 0.3032), (5.449, -0.004288, 0.2268), (5.375, -0.004288, 0.2268), (5.45, -0.004288, 0.1533), (5.45, -0.004288, 0.07679), (5.376, -0.004288, 0.1533), (5.376, -0.004288, 0.07679), (5.374, -0.004288, 0.075), (5.3, -0.004288, 0.075), (5.374, -0.004288, -0.001488), (5.3, -0.004288, -0.001488), (5.753, -0.004288, 0.2289), (5.679, -0.004288, 0.2289), (5.753, -0.004288, 0.1524), (5.679, -0.004288, 0.1524), (5.68, -0.004288, 0.3044), (5.605, -0.004288, 0.3044), (5.68, -0.004288, 0.2279), (5.68, -0.004288, 0.1515), (5.605, -0.004288, 0.2279), (5.605, -0.004288, 0.1515), (5.68, -0.004288, 0.1511), (5.605, -0.004288, 0.1511), (5.68, -0.004288, 0.07461), (5.68, -0.004288, -0.001873), (5.605, -0.004288, 0.07461), (5.605, -0.004288, -0.001873), (5.603, -0.004288, 0.2289), (5.529, -0.004288, 0.2289), (5.603, -0.004288, 0.1524), (5.529, -0.004288, 0.1524), (5.825, -0.004288, 0.3044), (5.899, -0.004288, 0.3044), (5.899, -0.004288, 0.2279), (5.899, -0.004288, 0.1515), (5.825, -0.004288, 0.2279), (5.825, -0.004288, 0.1515), (5.899, -0.004288, 0.1511), (5.825, -0.004288, 0.1511), (5.899, -0.004288, 0.07461), (5.899, -0.004288, -0.001873), (5.825, -0.004288, 0.07461), (5.825, -0.004288, -0.001873), (6.049, -0.004288, 0.3044), (5.975, -0.004288, 0.3044), (6.049, -0.004288, 0.2279), (6.049, -0.004288, 0.1515), (5.975, -0.004288, 0.2279), (5.975, -0.004288, 0.1515), (6.049, -0.004288, 0.1511), (5.975, -0.004288, 0.1511), (6.049, -0.004288, 0.07461), (6.049, -0.004288, -0.001873), (5.975, -0.004288, 0.07461), (5.975, -0.004288, -0.001873), (5.974, -0.004288, 0.075), (5.9, -0.004288, 0.075), (5.974, -0.004288, -0.001488), (5.9, -0.004288, -0.001488), (6.133, -0.004288, 0.3044), (6.208, -0.004288, 0.3044), (6.208, -0.004288, 0.2279), (6.208, -0.004288, 0.1515), (6.133, -0.004288, 0.2279), (6.133, -0.004288, 0.1515), (6.208, -0.004288, 0.1511), (6.133, -0.004288, 0.1511), (6.208, -0.004288, 0.07461), (6.133, -0.004288, 0.07461), (6.358, -0.004288, 0.3044), (6.283, -0.004288, 0.3044), (6.358, -0.004288, 0.2279), (6.358, -0.004288, 0.1515), (6.283, -0.004288, 0.2279), (6.283, -0.004288, 0.1515), (6.358, -0.004288, 0.1511), (6.283, -0.004288, 0.1511), (6.358, -0.004288, 0.07461), (6.283, -0.004288, 0.07461), (6.283, -0.004288, 0.075), (6.208, -0.004288, 0.075), (6.283, -0.004288, -0.001488), (6.208, -0.004288, -0.001488), (6.521, -0.004288, 0.3044), (6.446, -0.004288, 0.3044), (6.521, -0.004288, 0.2279), (6.521, -0.004288, 0.1515), (6.446, -0.004288, 0.2279), (6.446, -0.004288, 0.1515), (6.521, -0.004288, 0.1511), (6.446, -0.004288, 0.1511), (6.521, -0.004288, 0.07461), (6.521, -0.004288, -0.001873), (6.446, -0.004288, 0.07461), (6.446, -0.004288, -0.001873), (6.596, -0.004288, 0.151), (6.521, -0.004288, 0.151), (6.596, -0.004288, 0.07452), (6.521, -0.004288, 0.07452), (6.671, -0.004288, 0.3044), (6.596, -0.004288, 0.3044), (6.671, -0.004288, 0.2279), (6.671, -0.004288, 0.1515), (6.596, -0.004288, 0.2279), (6.596, -0.004288, 0.1515), (6.671, -0.004288, 0.1511), (6.596, -0.004288, 0.1511), (6.671, -0.004288, 0.07461), (6.671, -0.004288, -0.001873), (6.596, -0.004288, 0.07461), (6.596, -0.004288, -0.001873), (6.813, -0.004288, 0.305), (6.813, -0.004288, 0.2285), (6.739, -0.004288, 0.305), (6.739, -0.004288, 0.2285), (6.813, -0.004288, 0.07461), (6.813, -0.004288, -0.001873), (6.739, -0.004288, 0.07461), (6.739, -0.004288, -0.001873), (6.888, -0.004288, 0.151), (6.814, -0.004288, 0.151), (6.888, -0.004288, 0.07452), (6.814, -0.004288, 0.07452), (6.963, -0.004288, 0.305), (6.963, -0.004288, 0.2285), (6.889, -0.004288, 0.305), (6.889, -0.004288, 0.2285), (6.963, -0.004288, 0.07461), (6.963, -0.004288, -0.001873), (6.889, -0.004288, 0.07461), (6.889, -0.004288, -0.001873), (7.178, -0.004288, 0.1537), (7.104, -0.004288, 0.1537), (7.178, -0.004288, 0.07722), (7.104, -0.004288, 0.07722), (7.253, -0.004288, 0.3044), (7.179, -0.004288, 0.3044), (7.253, -0.004288, 0.2279), (7.253, -0.004288, 0.1515), (7.179, -0.004288, 0.2279), (7.179, -0.004288, 0.1515), (6.814, -0.004288, 0.2311), (6.888, -0.004288, 0.2311), (7.179, -0.004288, 0.07461), (7.179, -0.004288, -0.001873), (7.105, -0.004288, 0.07461), (7.105, -0.004288, -0.001873), (7.104, -0.004288, 0.3044), (7.029, -0.004288, 0.3044), (7.104, -0.004288, 0.2279), (7.104, -0.004288, 0.1515), (7.029, -0.004288, 0.2279), (7.029, -0.004288, 0.1515), (6.888, -0.004288, 0.1546), (6.814, -0.004288, 0.1546), (7.399, -0.004288, 0.3029), (7.399, -0.004288, 0.2265), (7.325, -0.004288, 0.3029), (7.325, -0.004288, 0.2265), (7.399, -0.004288, 0.07461), (7.399, -0.004288, -0.001873), (7.325, -0.004288, 0.07461), (7.325, -0.004288, -0.001873), (7.474, -0.004288, 0.3034), (7.4, -0.004288, 0.3034), (7.474, -0.004288, 0.2269), (7.4, -0.004288, 0.2269), (7.549, -0.004288, 0.3032), (7.475, -0.004288, 0.3032), (7.549, -0.004288, 0.2268), (7.475, -0.004288, 0.2268), (7.55, -0.004288, 0.2251), (7.55, -0.004288, 0.1486), (7.476, -0.004288, 0.2251), (7.476, -0.004288, 0.1486), (7.474, -0.004288, 0.075), (7.4, -0.004288, 0.075), (7.474, -0.004288, -0.001488), (7.4, -0.004288, -0.001488), (7.404, -0.004288, 0.1506), (7.404, -0.004288, 0.07415), (7.33, -0.004288, 0.1506), (7.33, -0.004288, 0.07415), (7.552, -0.004288, 0.075), (7.477, -0.004288, 0.075), (7.552, -0.004288, -0.001488), (7.477, -0.004288, -0.001488)], [], [(5, 1, 2, 7), (3, 0, 1, 5), (4, 3, 5, 6), (10, 8, 9, 12), (11, 10, 12, 13), (19, 15, 16, 21), (17, 14, 15, 19), (18, 17, 19, 20), (24, 22, 23, 26), (25, 24, 26, 27), (30, 35, 29, 49), (32, 31, 33, 34), (38, 36, 37, 40), (39, 38, 40, 41), (43, 44, 58, 59), (28, 42, 56, 57), (46, 45, 47, 48), (52, 50, 51, 54), (53, 52, 54, 55), (62, 61, 63, 64), (60, 65, 70, 71), (68, 66, 67, 69), (72, 73, 74, 75), (76, 77, 78, 79), (80, 81, 82, 83), (88, 84, 85, 90), (87, 86, 88, 89), (93, 91, 92, 95), (94, 93, 95, 96), (99, 97, 98, 100), (103, 101, 102, 105), (104, 103, 105, 106), (108, 107, 109, 110), (113, 111, 112, 114), (117, 115, 116, 119), (118, 117, 119, 120), (123, 121, 122, 125), (124, 123, 125, 126), (131, 128, 129, 132), (130, 127, 128, 131), (135, 133, 134, 136), (139, 137, 138, 140), (143, 141, 142, 144), (147, 145, 146, 149), (148, 147, 149, 150), (153, 151, 152, 155), (154, 153, 155, 156), (162, 157, 175, 176), (160, 161, 159, 158), (165, 163, 164, 166), (169, 167, 168, 170), (173, 171, 172, 174), (177, 178, 179, 180), (181, 182, 183, 184), (185, 186, 187, 188), (189, 190, 191, 192), (195, 193, 194, 197), (196, 195, 197, 198), (201, 199, 200, 203), (202, 201, 203, 204), (207, 205, 206, 208), (211, 209, 210, 213), (212, 211, 213, 214), (217, 215, 216, 219), (218, 217, 219, 220), (223, 221, 222, 224), (227, 225, 226, 229), (228, 227, 229, 230), (233, 231, 232, 235), (234, 233, 235, 236), (239, 237, 238, 240), (243, 241, 242, 244), (247, 245, 246, 248), (251, 249, 250, 253), (252, 251, 253, 254), (257, 255, 256, 259), (258, 257, 259, 260), (263, 261, 262, 264), (267, 265, 266, 269), (268, 267, 269, 270), (273, 271, 272, 275), (274, 273, 275, 276), (279, 277, 278, 280), (282, 281, 283, 284), (286, 285, 287, 288), (291, 289, 290, 293), (292, 291, 293, 294), (297, 295, 296, 299), (298, 297, 299, 300), (303, 301, 302, 304), (307, 305, 306, 308), (311, 309, 310, 313), (312, 311, 313, 314), (317, 315, 316, 319), (318, 317, 319, 320), (323, 321, 322, 324), (327, 325, 326, 329), (328, 327, 329, 330), (333, 331, 332, 335), (334, 333, 335, 336), (365, 338, 337, 367), (340, 339, 341, 342), (345, 343, 344, 347), (346, 345, 347, 348), (351, 349, 350, 352), (355, 353, 354, 357), (356, 355, 357, 358), (361, 359, 360, 363), (362, 361, 363, 364), (366, 365, 367, 368), (371, 369, 370, 373), (372, 371, 373, 374), (377, 375, 376, 378), (381, 379, 380, 383), (382, 381, 383, 384), (387, 385, 386, 389), (388, 387, 389, 390), (393, 391, 392, 394), (397, 396, 395, 399), (398, 397, 399, 400), (403, 401, 402, 405), (404, 403, 405, 406), (409, 407, 408, 410), (413, 411, 412, 415), (414, 413, 415, 416), (419, 417, 418, 420), (422, 421, 423, 424), (426, 425, 427, 428), (431, 429, 430, 432), (434, 433, 435, 436), (439, 437, 438, 441), (440, 439, 441, 442), (445, 446, 444, 443), (448, 447, 449, 450), (453, 452, 451, 455), (454, 453, 455, 456), (459, 457, 458, 461), (460, 459, 461, 462), (465, 463, 464, 466), (469, 467, 468, 471), (470, 469, 471, 472), (475, 473, 474, 476), (479, 477, 478, 480), (482, 481, 483, 484), (486, 485, 487, 488), (491, 489, 490, 492), (495, 493, 494, 496), (498, 497, 499, 500), (503, 501, 502, 504), (507, 505, 506, 508), (511, 509, 510, 513), (512, 511, 513, 514), (517, 515, 516, 519), (518, 517, 519, 520), (523, 521, 522, 524), (527, 526, 525, 529), (528, 527, 529, 530), (533, 531, 532, 535), (534, 533, 535, 536), (539, 537, 538, 541), (540, 539, 541, 542), (545, 543, 544, 547), (546, 545, 547, 548), (551, 549, 550, 552), (555, 554, 553, 557), (556, 555, 557, 558), (561, 559, 560, 562), (565, 563, 564, 567), (566, 565, 567, 568), (571, 569, 570, 572), (575, 573, 574, 576), (579, 577, 578, 581), (580, 579, 581, 582), (585, 583, 584, 587), (586, 585, 587, 588), (591, 589, 590, 592), (595, 593, 594, 597), (596, 595, 597, 598), (601, 599, 600, 603), (602, 601, 603, 604), (606, 605, 607, 608), (610, 609, 611, 612), (615, 613, 614, 616), (618, 617, 619, 620), (622, 621, 623, 624), (627, 625, 626, 628), (631, 629, 630, 633), (632, 631, 633, 634), (647, 636, 635, 648), (638, 637, 639, 640), (643, 641, 642, 645), (644, 643, 645, 646), (650, 649, 651, 652), (654, 653, 655, 656), (659, 657, 658, 660), (663, 661, 662, 664), (666, 665, 667, 668), (671, 669, 670, 672), (674, 673, 675, 676), (679, 677, 678, 680)])
_uv = me_plane_001.uv_layers.new(name='UVMap')
_uv.uv.foreach_set('vector', [0.07648, 1.0, 0.1147, 1.0, 0.1147, 1.0, 0.07648, 1.0, 0.07648, 1.0, 0.1147, 1.0, 0.1147, 1.0, 0.07648, 1.0, 0.03824, 1.0, 0.07648, 1.0, 0.07648, 1.0, 0.03824, 1.0, 0.07648, 1.0, 0.1147, 1.0, 0.1147, 1.0, 0.07648, 1.0, 0.03824, 1.0, 0.07648, 1.0, 0.07648, 1.0, 0.03824, 1.0, 0.07648, 1.0, 0.1147, 1.0, 0.1147, 1.0, 0.07648, 1.0, 0.07648, 1.0, 0.1147, 1.0, 0.1147, 1.0, 0.07648, 1.0, 0.03824, 1.0, 0.07648, 1.0, 0.07648, 1.0, 0.03824, 1.0, 0.07648, 1.0, 0.1147, 1.0, 0.1147, 1.0, 0.07648, 1.0, 0.03824, 1.0, 0.07648, 1.0, 0.07648, 1.0, 0.03824, 1.0, 0.03824, 1.0, 0.07648, 1.0, 0.07648, 1.0, 0.03824, 1.0, 0.03824, 1.0, 0.07648, 1.0, 0.07648, 1.0, 0.03824, 1.0, 0.07648, 1.0, 0.1147, 1.0, 0.1147, 1.0, 0.07648, 1.0, 0.03824, 1.0, 0.07648, 1.0, 0.07648, 1.0, 0.03824, 1.0, 0.03824, 1.0, 0.07648, 1.0, 0.07648, 1.0, 0.03824, 1.0, 0.03824, 1.0, 0.07648, 1.0, 0.07648, 1.0, 0.03824, 1.0, 0.03824, 1.0, 0.07648, 1.0, 0.07648, 1.0, 0.03824, 1.0, 0.07648, 1.0, 0.1147, 1.0, 0.1147, 1.0, 0.07648, 1.0, 0.03824, 1.0, 0.07648, 1.0, 0.07648, 1.0, 0.03824, 1.0, 0.03824, 1.0, 0.07648, 1.0, 0.07648, 1.0, 0.03824, 1.0, 0.03824, 1.0, 0.07648, 1.0, 0.07648, 1.0, 0.03824, 1.0, 0.07648, 1.0, 0.1147, 1.0, 0.1147, 1.0, 0.07648, 1.0, 0.03824, 1.0, 0.07648, 1.0, 0.07648, 1.0, 0.03824, 1.0, 0.03824, 1.0, 0.07648, 1.0, 0.07648, 1.0, 0.03824, 1.0, 0.03824, 1.0, 0.07648, 1.0, 0.07648, 1.0, 0.03824, 1.0, 0.07648, 1.0, 0.1147, 1.0, 0.1147, 1.0, 0.07648, 1.0, 0.03824, 1.0, 0.07648, 1.0, 0.07648, 1.0, 0.03824, 1.0, 0.07648, 1.0, 0.1147, 1.0, 0.1147, 1.0, 0.07648, 1.0, 0.03824, 1.0, 0.07648, 1.0, 0.07648, 1.0, 0.03824, 1.0, 0.07648, 1.0, 0.1147, 1.0, 0.1147, 1.0, 0.07648, 1.0, 0.07648, 1.0, 0.1147, 1.0, 0.1147, 1.0, 0.07648, 1.0, 0.03824, 1.0, 0.07648, 1.0, 0.07648, 1.0, 0.03824, 1.0, 0.03824, 1.0, 0.07648, 1.0, 0.07648, 1.0, 0.03824, 1.0, 0.07648, 1.0, 0.1147, 1.0, 0.1147, 1.0, 0.07648, 1.0, 0.07648, 1.0, 0.1147, 1.0, 0.1147, 1.0, 0.07648, 1.0, 0.03824, 1.0, 0.07648, 1.0, 0.07648, 1.0, 0.03824, 1.0, 0.07648, 1.0, 0.1147, 1.0, 0.1147, 1.0, 0.07648, 1.0, 0.03824, 1.0, 0.07648, 1.0, 0.07648, 1.0, 0.03824, 1.0, 0.07648, 1.0, 0.1147, 1.0, 0.1147, 1.0, 0.07648, 1.0, 0.07648, 1.0, 0.1147, 1.0, 0.1147, 1.0, 0.07648, 1.0, 0.07648, 1.0, 0.1147, 1.0, 0.1147, 1.0, 0.07648, 1.0, 0.07648, 1.0, 0.1147, 1.0, 0.1147, 1.0, 0.07648, 1.0, 0.07648, 1.0, 0.1147, 1.0, 0.1147, 1.0, 0.07648, 1.0, 0.07648, 1.0, 0.1147, 1.0, 0.1147, 1.0, 0.07648, 1.0, 0.03824, 1.0, 0.07648, 1.0, 0.07648, 1.0, 0.03824, 1.0, 0.07648, 1.0, 0.1147, 1.0, 0.1147, 1.0, 0.07648, 1.0, 0.03824, 1.0, 0.07648, 1.0, 0.07648, 1.0, 0.03824, 1.0, 0.03824, 1.0, 0.07648, 1.0, 0.07648, 1.0, 0.03824, 1.0, 0.03824, 1.0, 0.07648, 1.0, 0.07648, 1.0, 0.03824, 1.0, 0.07648, 1.0, 0.1147, 1.0, 0.1147, 1.0, 0.07648, 1.0, 0.07648, 1.0, 0.1147, 1.0, 0.1147, 1.0, 0.07648, 1.0, 0.07648, 1.0, 0.1147, 1.0, 0.1147, 1.0, 0.07648, 1.0, 0.03824, 1.0, 0.07648, 1.0, 0.07648, 1.0, 0.03824, 1.0, 0.03824, 1.0, 0.07648, 1.0, 0.07648, 1.0, 0.03824, 1.0, 0.03824, 1.0, 0.07648, 1.0, 0.07648, 1.0, 0.03824, 1.0, 0.03824, 1.0, 0.07648, 1.0, 0.07648, 1.0, 0.03824, 1.0, 0.07648, 1.0, 0.1147, 1.0, 0.1147, 1.0, 0.07648, 1.0, 0.03824, 1.0, 0.07648, 1.0, 0.07648, 1.0, 0.03824, 1.0, 0.07648, 1.0, 0.1147, 1.0, 0.1147, 1.0, 0.07648, 1.0, 0.03824, 1.0, 0.07648, 1.0, 0.07648, 1.0, 0.03824, 1.0, 0.07648, 1.0, 0.1147, 1.0, 0.1147, 1.0, 0.07648, 1.0, 0.07648, 1.0, 0.1147, 1.0, 0.1147, 1.0, 0.07648, 1.0, 0.03824, 1.0, 0.07648, 1.0, 0.07648, 1.0, 0.03824, 1.0, 0.07648, 1.0, 0.1147, 1.0, 0.1147, 1.0, 0.07648, 1.0, 0.03824, 1.0, 0.07648, 1.0, 0.07648, 1.0, 0.03824, 1.0, 0.07648, 1.0, 0.1147, 1.0, 0.1147, 1.0, 0.07648, 1.0, 0.07648, 1.0, 0.1147, 1.0, 0.1147, 1.0, 0.07648, 1.0, 0.03824, 1.0, 0.07648, 1.0, 0.07648, 1.0, 0.03824, 1.0, 0.07648, 1.0, 0.1147, 1.0, 0.1147, 1.0, 0.07648, 1.0, 0.03824, 1.0, 0.07648, 1.0, 0.07648, 1.0, 0.03824, 1.0, 0.07648, 1.0, 0.1147, 1.0, 0.1147, 1.0, 0.07648, 1.0, 0.07648, 1.0, 0.1147, 1.0, 0.1147, 1.0, 0.07648, 1.0, 0.07648, 1.0, 0.1147, 1.0, 0.1147, 1.0, 0.07648, 1.0, 0.07648, 1.0, 0.1147, 1.0, 0.1147, 1.0, 0.07648, 1.0, 0.03824, 1.0, 0.07648, 1.0, 0.07648, 1.0, 0.03824, 1.0, 0.07648, 1.0, 0.1147, 1.0, 0.1147, 1.0, 0.07648, 1.0, 0.03824, 1.0, 0.07648, 1.0, 0.07648, 1.0, 0.03824, 1.0, 0.07648, 1.0, 0.1147, 1.0, 0.1147, 1.0, 0.07648, 1.0, 0.07648, 1.0, 0.1147, 1.0, 0.1147, 1.0, 0.07648, 1.0, 0.03824, 1.0, 0.07648, 1.0, 0.07648, 1.0, 0.03824, 1.0, 0.07648, 1.0, 0.1147, 1.0, 0.1147, 1.0, 0.07648, 1.0, 0.03824, 1.0, 0.07648, 1.0, 0.07648, 1.0, 0.03824, 1.0, 0.07648, 1.0, 0.1147, 1.0, 0.1147, 1.0, 0.07648, 1.0, 0.03824, 1.0, 0.07648, 1.0, 0.07648, 1.0, 0.03824, 1.0, 0.03824, 1.0, 0.07648, 1.0, 0.07648, 1.0, 0.03824, 1.0, 0.07648, 1.0, 0.1147, 1.0, 0.1147, 1.0, 0.07648, 1.0, 0.03824, 1.0, 0.07648, 1.0, 0.07648, 1.0, 0.03824, 1.0, 0.07648, 1.0, 0.1147, 1.0, 0.1147, 1.0, 0.07648, 1.0, 0.03824, 1.0, 0.07648, 1.0, 0.07648, 1.0, 0.03824, 1.0, 0.07648, 1.0, 0.1147, 1.0, 0.1147, 1.0, 0.07648, 1.0, 0.07648, 1.0, 0.1147, 1.0, 0.1147, 1.0, 0.07648, 1.0, 0.07648, 1.0, 0.1147, 1.0, 0.1147, 1.0, 0.07648, 1.0, 0.03824, 1.0, 0.07648, 1.0, 0.07648, 1.0, 0.03824, 1.0, 0.07648, 1.0, 0.1147, 1.0, 0.1147, 1.0, 0.07648, 1.0, 0.03824, 1.0, 0.07648, 1.0, 0.07648, 1.0, 0.03824, 1.0, 0.07648, 1.0, 0.1147, 1.0, 0.1147, 1.0, 0.07648, 1.0, 0.07648, 1.0, 0.1147, 1.0, 0.1147, 1.0, 0.07648, 1.0, 0.03824, 1.0, 0.07648, 1.0, 0.07648, 1.0, 0.03824, 1.0, 0.07648, 1.0, 0.1147, 1.0, 0.1147, 1.0, 0.07648, 1.0, 0.03824, 1.0, 0.07648, 1.0, 0.07648, 1.0, 0.03824, 1.0, 0.07648, 1.0, 0.1147, 1.0, 0.1147, 1.0, 0.07648, 1.0, 0.03824, 1.0, 0.07648, 1.0, 0.07648, 1.0, 0.03824, 1.0, 0.07648, 1.0, 0.1147, 1.0, 0.1147, 1.0, 0.07648, 1.0, 0.03824, 1.0, 0.07648, 1.0, 0.07648, 1.0, 0.03824, 1.0, 0.07648, 1.0, 0.1147, 1.0, 0.1147, 1.0, 0.07648, 1.0, 0.07648, 1.0, 0.1147, 1.0, 0.1147, 1.0, 0.07648, 1.0, 0.03824, 1.0, 0.07648, 1.0, 0.07648, 1.0, 0.03824, 1.0, 0.07648, 1.0, 0.1147, 1.0, 0.1147, 1.0, 0.07648, 1.0, 0.03824, 1.0, 0.07648, 1.0, 0.07648, 1.0, 0.03824, 1.0, 0.03824, 1.0, 0.07648, 1.0, 0.07648, 1.0, 0.03824, 1.0, 0.07648, 1.0, 0.1147, 1.0, 0.1147, 1.0, 0.07648, 1.0, 0.03824, 1.0, 0.07648, 1.0, 0.07648, 1.0, 0.03824, 1.0, 0.07648, 1.0, 0.1147, 1.0, 0.1147, 1.0, 0.07648, 1.0, 0.07648, 1.0, 0.1147, 1.0, 0.1147, 1.0, 0.07648, 1.0, 0.03824, 1.0, 0.07648, 1.0, 0.07648, 1.0, 0.03824, 1.0, 0.07648, 1.0, 0.1147, 1.0, 0.1147, 1.0, 0.07648, 1.0, 0.03824, 1.0, 0.07648, 1.0, 0.07648, 1.0, 0.03824, 1.0, 0.07648, 1.0, 0.1147, 1.0, 0.1147, 1.0, 0.07648, 1.0, 0.07648, 1.0, 0.1147, 1.0, 0.1147, 1.0, 0.07648, 1.0, 0.03824, 1.0, 0.07648, 1.0, 0.07648, 1.0, 0.03824, 1.0, 0.07648, 1.0, 0.1147, 1.0, 0.1147, 1.0, 0.07648, 1.0, 0.03824, 1.0, 0.07648, 1.0, 0.07648, 1.0, 0.03824, 1.0, 0.07648, 1.0, 0.1147, 1.0, 0.1147, 1.0, 0.07648, 1.0, 0.07648, 1.0, 0.1147, 1.0, 0.1147, 1.0, 0.07648, 1.0, 0.03824, 1.0, 0.07648, 1.0, 0.07648, 1.0, 0.03824, 1.0, 0.07648, 1.0, 0.1147, 1.0, 0.1147, 1.0, 0.07648, 1.0, 0.03824, 1.0, 0.07648, 1.0, 0.07648, 1.0, 0.03824, 1.0, 0.03824, 1.0, 0.07648, 1.0, 0.07648, 1.0, 0.03824, 1.0, 0.07648, 1.0, 0.1147, 1.0, 0.1147, 1.0, 0.07648, 1.0, 0.03824, 1.0, 0.07648, 1.0, 0.07648, 1.0, 0.03824, 1.0, 0.07648, 1.0, 0.1147, 1.0, 0.1147, 1.0, 0.07648, 1.0, 0.03824, 1.0, 0.07648, 1.0, 0.07648, 1.0, 0.03824, 1.0, 0.03824, 1.0, 0.07648, 1.0, 0.07648, 1.0, 0.03824, 1.0, 0.03824, 1.0, 0.07648, 1.0, 0.07648, 1.0, 0.03824, 1.0, 0.07648, 1.0, 0.1147, 1.0, 0.1147, 1.0, 0.07648, 1.0, 0.03824, 1.0, 0.07648, 1.0, 0.07648, 1.0, 0.03824, 1.0, 0.07648, 1.0, 0.1147, 1.0, 0.1147, 1.0, 0.07648, 1.0, 0.03824, 1.0, 0.07648, 1.0, 0.07648, 1.0, 0.03824, 1.0, 0.07648, 1.0, 0.1147, 1.0, 0.1147, 1.0, 0.07648, 1.0, 0.07648, 1.0, 0.1147, 1.0, 0.1147, 1.0, 0.07648, 1.0, 0.03824, 1.0, 0.07648, 1.0, 0.07648, 1.0, 0.03824, 1.0, 0.07648, 1.0, 0.1147, 1.0, 0.1147, 1.0, 0.07648, 1.0, 0.07648, 1.0, 0.1147, 1.0, 0.1147, 1.0, 0.07648, 1.0, 0.03824, 1.0, 0.07648, 1.0, 0.07648, 1.0, 0.03824, 1.0, 0.03824, 1.0, 0.07648, 1.0, 0.07648, 1.0, 0.03824, 1.0, 0.07648, 1.0, 0.1147, 1.0, 0.1147, 1.0, 0.07648, 1.0, 0.07648, 1.0, 0.1147, 1.0, 0.1147, 1.0, 0.07648, 1.0, 0.03824, 1.0, 0.07648, 1.0, 0.07648, 1.0, 0.03824, 1.0, 0.07648, 1.0, 0.1147, 1.0, 0.1147, 1.0, 0.07648, 1.0, 0.07648, 1.0, 0.1147, 1.0, 0.1147, 1.0, 0.07648, 1.0, 0.07648, 1.0, 0.1147, 1.0, 0.1147, 1.0, 0.07648, 1.0, 0.03824, 1.0, 0.07648, 1.0, 0.07648, 1.0, 0.03824, 1.0, 0.07648, 1.0, 0.1147, 1.0, 0.1147, 1.0, 0.07648, 1.0, 0.03824, 1.0, 0.07648, 1.0, 0.07648, 1.0, 0.03824, 1.0, 0.07648, 1.0, 0.1147, 1.0, 0.1147, 1.0, 0.07648, 1.0, 0.07648, 1.0, 0.1147, 1.0, 0.1147, 1.0, 0.07648, 1.0, 0.03824, 1.0, 0.07648, 1.0, 0.07648, 1.0, 0.03824, 1.0, 0.07648, 1.0, 0.1147, 1.0, 0.1147, 1.0, 0.07648, 1.0, 0.03824, 1.0, 0.07648, 1.0, 0.07648, 1.0, 0.03824, 1.0, 0.07648, 1.0, 0.1147, 1.0, 0.1147, 1.0, 0.07648, 1.0, 0.03824, 1.0, 0.07648, 1.0, 0.07648, 1.0, 0.03824, 1.0, 0.07648, 1.0, 0.1147, 1.0, 0.1147, 1.0, 0.07648, 1.0, 0.03824, 1.0, 0.07648, 1.0, 0.07648, 1.0, 0.03824, 1.0, 0.07648, 1.0, 0.1147, 1.0, 0.1147, 1.0, 0.07648, 1.0, 0.07648, 1.0, 0.1147, 1.0, 0.1147, 1.0, 0.07648, 1.0, 0.03824, 1.0, 0.07648, 1.0, 0.07648, 1.0, 0.03824, 1.0, 0.07648, 1.0, 0.1147, 1.0, 0.1147, 1.0, 0.07648, 1.0, 0.07648, 1.0, 0.1147, 1.0, 0.1147, 1.0, 0.07648, 1.0, 0.03824, 1.0, 0.07648, 1.0, 0.07648, 1.0, 0.03824, 1.0, 0.07648, 1.0, 0.1147, 1.0, 0.1147, 1.0, 0.07648, 1.0, 0.07648, 1.0, 0.1147, 1.0, 0.1147, 1.0, 0.07648, 1.0, 0.07648, 1.0, 0.1147, 1.0, 0.1147, 1.0, 0.07648, 1.0, 0.03824, 1.0, 0.07648, 1.0, 0.07648, 1.0, 0.03824, 1.0, 0.07648, 1.0, 0.1147, 1.0, 0.1147, 1.0, 0.07648, 1.0, 0.03824, 1.0, 0.07648, 1.0, 0.07648, 1.0, 0.03824, 1.0, 0.07648, 1.0, 0.1147, 1.0, 0.1147, 1.0, 0.07648, 1.0, 0.07648, 1.0, 0.1147, 1.0, 0.1147, 1.0, 0.07648, 1.0, 0.03824, 1.0, 0.07648, 1.0, 0.07648, 1.0, 0.03824, 1.0, 0.07648, 1.0, 0.1147, 1.0, 0.1147, 1.0, 0.07648, 1.0, 0.03824, 1.0, 0.07648, 1.0, 0.07648, 1.0, 0.03824, 1.0, 0.03824, 1.0, 0.07648, 1.0, 0.07648, 1.0, 0.03824, 1.0, 0.03824, 1.0, 0.07648, 1.0, 0.07648, 1.0, 0.03824, 1.0, 0.07648, 1.0, 0.1147, 1.0, 0.1147, 1.0, 0.07648, 1.0, 0.03824, 1.0, 0.07648, 1.0, 0.07648, 1.0, 0.03824, 1.0, 0.03824, 1.0, 0.07648, 1.0, 0.07648, 1.0, 0.03824, 1.0, 0.07648, 1.0, 0.1147, 1.0, 0.1147, 1.0, 0.07648, 1.0, 0.07648, 1.0, 0.1147, 1.0, 0.1147, 1.0, 0.07648, 1.0, 0.03824, 1.0, 0.07648, 1.0, 0.07648, 1.0, 0.03824, 1.0, 0.07648, 1.0, 0.1147, 1.0, 0.1147, 1.0, 0.07648, 1.0, 0.03824, 1.0, 0.07648, 1.0, 0.07648, 1.0, 0.03824, 1.0, 0.07648, 1.0, 0.1147, 1.0, 0.1147, 1.0, 0.07648, 1.0, 0.03824, 1.0, 0.07648, 1.0, 0.07648, 1.0, 0.03824, 1.0, 0.03824, 1.0, 0.07648, 1.0, 0.07648, 1.0, 0.03824, 1.0, 0.03824, 1.0, 0.07648, 1.0, 0.07648, 1.0, 0.03824, 1.0, 0.07648, 1.0, 0.1147, 1.0, 0.1147, 1.0, 0.07648, 1.0, 0.07648, 1.0, 0.1147, 1.0, 0.1147, 1.0, 0.07648, 1.0, 0.03824, 1.0, 0.07648, 1.0, 0.07648, 1.0, 0.03824, 1.0, 0.07648, 1.0, 0.1147, 1.0, 0.1147, 1.0, 0.07648, 1.0, 0.03824, 1.0, 0.07648, 1.0, 0.07648, 1.0, 0.03824, 1.0, 0.07648, 1.0, 0.1147, 1.0, 0.1147, 1.0, 0.07648, 1.0])
me_plane_001.materials.append(mat_card_black)
me_plane_001.use_remesh_fix_poles = True
me_plane_001.use_remesh_preserve_attributes = False
me_plane_001.update()

# ---- objects
ob_plane = bpy.data.objects.new('Plane', me_plane)
ob_plane_001 = bpy.data.objects.new('Plane.001', me_plane_001)

# ---- transforms, parenting, visibility, modifiers, constraints
ob_plane.location = (0.0, 0.0, 0.0)
ob_plane_001.location = (0.11, 0.0, -2.3)

# ---- collection membership
col_collection.objects.link(ob_plane)
col_collection.objects.link(ob_plane_001)

# ---- scene / render settings (as saved in the file)
scene.frame_start = 1; scene.frame_end = 250; scene.frame_set(1)
scene.render.engine = 'BLENDER_EEVEE_NEXT'
scene.cycles.sampling_pattern = 'TABULATED_SOBOL'
scene.cycles.use_light_tree = False
scene.view_settings.view_transform = 'Filmic'
bpy.context.view_layer.update()

# ---- added for rendering (the .blend has no active camera and no usable light): camera, sun
cam_auto = bpy.data.cameras.new('AutoCamera')
cam_auto.lens = 50.0
cam_auto.sensor_width = 36.0
cam_auto.clip_end = 1000.0
ob_auto_camera = bpy.data.objects.new('AutoCamera', cam_auto)
scene.collection.objects.link(ob_auto_camera)
ob_auto_camera.location = (12.0403, -10.4535, 6.50769)
ob_auto_camera.rotation_euler = (1.09748, -7.21219e-08, 0.694738)
scene.camera = ob_auto_camera
light_auto_sun = bpy.data.lights.new('AutoSun', 'SUN')
light_auto_sun.energy = 3.0
light_auto_sun.angle = 0.0523599
ob_auto_sun = bpy.data.objects.new('AutoSun', light_auto_sun)
scene.collection.objects.link(ob_auto_sun)
ob_auto_sun.rotation_euler = (0.872665, 0.174533, 0.523599)
bpy.context.view_layer.update()
